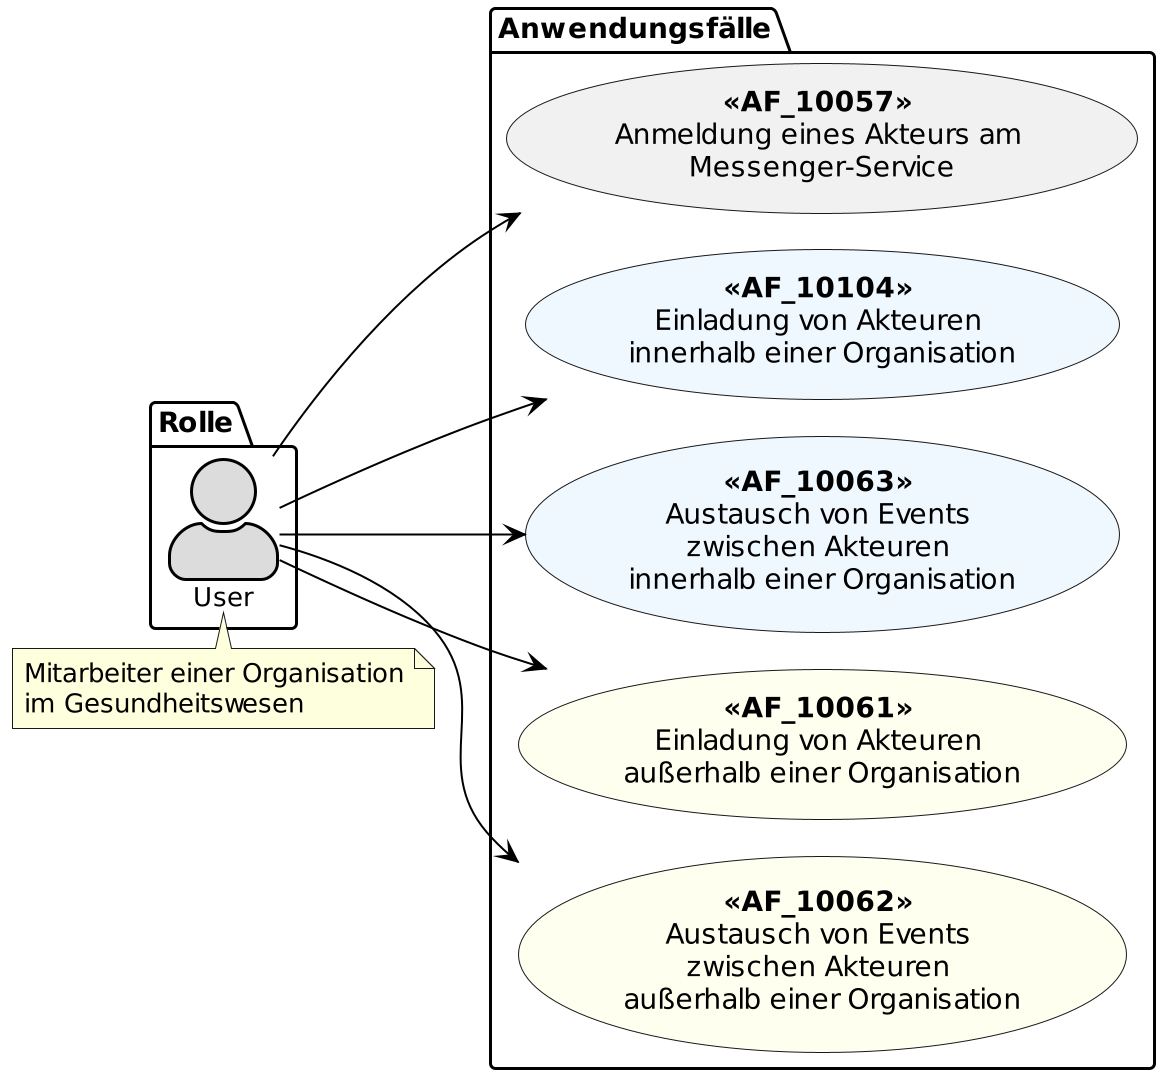

The diagram above was rendered by PlantUML. Its source (embedded in the PNG):
@startuml
!pragma layout smetana
skinparam actorStyle awesome
left to right direction
scale 6/3

skinparam sequence {
ArrowColor black
ArrowFontSize 17
ActorBorderColor black
LifeLineBorderColor black
LifeLineBackgroundColor Gainsboro

ParticipantBorderColor Motivation
ParticipantBackgroundColor Motivation
ParticipantFontName Impact
ParticipantFontSize 20
ParticipantFontColor black
ParticipantBorderColor Black
ParticipantBackgroundColor MOTIVATION

ActorBackgroundColor Gainsboro
ActorFontColor black
ActorFontSize 13
ActorFontName Aapex
}

package Rolle {
actor "User" as u
}

package Anwendungsfälle {
usecase "**<<AF_10057>>** \nAnmeldung eines Akteurs am \nMessenger-Service" as UC1
usecase "**<<AF_10104>>** \nEinladung von Akteuren \ninnerhalb einer Organisation" as UC2 #AliceBlue
usecase "**<<AF_10063>>** \nAustausch von Events \nzwischen Akteuren \ninnerhalb einer Organisation" as UC3 #AliceBlue
usecase "**<<AF_10061>>** \nEinladung von Akteuren \naußerhalb einer Organisation" as UC4 #Ivory
usecase "**<<AF_10062>>** \nAustausch von Events \nzwischen Akteuren \naußerhalb einer Organisation" as UC5 #Ivory
}

u --> UC1
u --> UC2
u --> UC3
u --> UC4
u --> UC5


note top of (u)
Mitarbeiter einer Organisation
im Gesundheitswesen
end note

@enduml